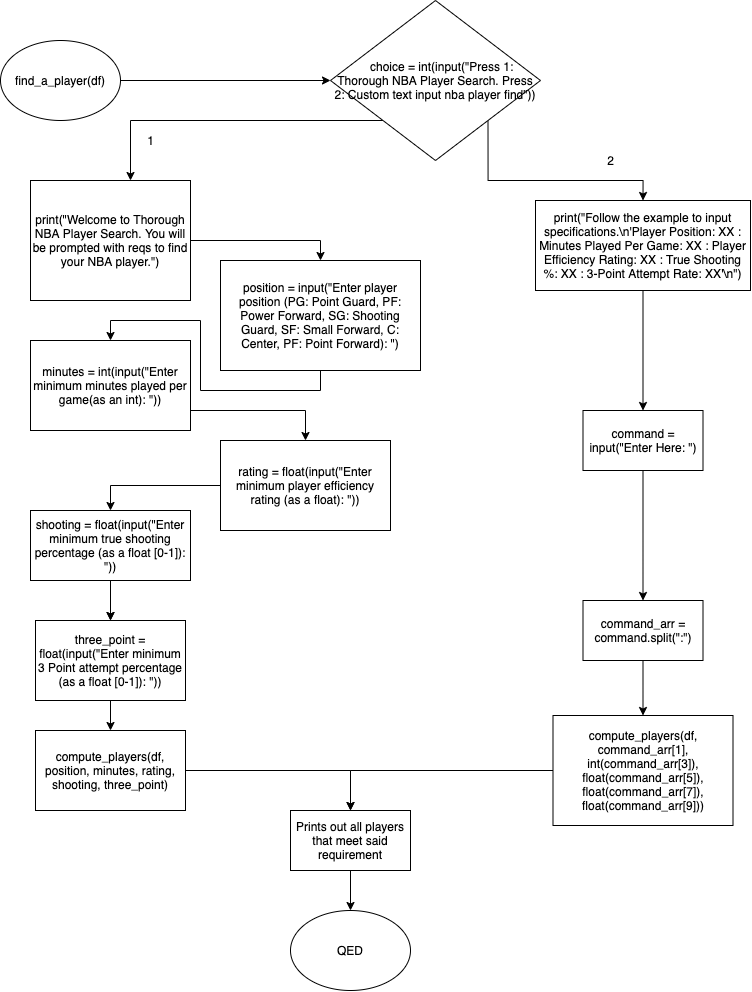

The diagram above was exported from draw.io. Its source (the exported page's mxGraphModel, read from the mxfile embedded in the PNG):
<mxGraphModel dx="2037" dy="1180" grid="1" gridSize="10" guides="1" tooltips="1" connect="1" arrows="1" fold="1" page="1" pageScale="1" pageWidth="850" pageHeight="1100" math="0" shadow="0">
  <root>
    <mxCell id="0" />
    <mxCell id="1" parent="0" />
    <mxCell id="OZ9fu0lMD_msD5GcuI4G-1" value="find_a_player(df)" style="ellipse;whiteSpace=wrap;html=1;" parent="1" vertex="1">
      <mxGeometry x="60" y="70" width="120" height="80" as="geometry" />
    </mxCell>
    <mxCell id="OZ9fu0lMD_msD5GcuI4G-10" style="edgeStyle=orthogonalEdgeStyle;rounded=0;orthogonalLoop=1;jettySize=auto;html=1;entryX=0;entryY=0.5;entryDx=0;entryDy=0;" parent="1" source="OZ9fu0lMD_msD5GcuI4G-1" target="OZ9fu0lMD_msD5GcuI4G-4" edge="1">
      <mxGeometry relative="1" as="geometry">
        <mxPoint x="330" y="110" as="sourcePoint" />
      </mxGeometry>
    </mxCell>
    <mxCell id="OZ9fu0lMD_msD5GcuI4G-8" style="edgeStyle=orthogonalEdgeStyle;rounded=0;orthogonalLoop=1;jettySize=auto;html=1;exitX=0;exitY=1;exitDx=0;exitDy=0;" parent="1" source="OZ9fu0lMD_msD5GcuI4G-4" edge="1">
      <mxGeometry relative="1" as="geometry">
        <mxPoint x="190" y="210" as="targetPoint" />
        <Array as="points">
          <mxPoint x="190" y="150" />
        </Array>
      </mxGeometry>
    </mxCell>
    <mxCell id="OZ9fu0lMD_msD5GcuI4G-26" style="edgeStyle=orthogonalEdgeStyle;rounded=0;orthogonalLoop=1;jettySize=auto;html=1;exitX=1;exitY=1;exitDx=0;exitDy=0;entryX=0.5;entryY=0;entryDx=0;entryDy=0;" parent="1" source="OZ9fu0lMD_msD5GcuI4G-4" target="OZ9fu0lMD_msD5GcuI4G-27" edge="1">
      <mxGeometry relative="1" as="geometry">
        <mxPoint x="670" y="220" as="targetPoint" />
      </mxGeometry>
    </mxCell>
    <mxCell id="OZ9fu0lMD_msD5GcuI4G-4" value="&lt;div&gt;&amp;nbsp; &amp;nbsp; choice = int(input(&quot;Press 1: Thorough NBA Player Search. Press 2: Custom text input nba player find&quot;))&lt;/div&gt;" style="rhombus;whiteSpace=wrap;html=1;" parent="1" vertex="1">
      <mxGeometry x="390" y="30" width="210" height="160" as="geometry" />
    </mxCell>
    <mxCell id="OZ9fu0lMD_msD5GcuI4G-15" style="edgeStyle=orthogonalEdgeStyle;rounded=0;orthogonalLoop=1;jettySize=auto;html=1;exitX=0.5;exitY=1;exitDx=0;exitDy=0;entryX=0.5;entryY=0;entryDx=0;entryDy=0;" parent="1" source="OZ9fu0lMD_msD5GcuI4G-5" target="OZ9fu0lMD_msD5GcuI4G-11" edge="1">
      <mxGeometry relative="1" as="geometry" />
    </mxCell>
    <mxCell id="OZ9fu0lMD_msD5GcuI4G-5" value="position = input(&quot;Enter player position (PG: Point Guard, PF: Power Forward, SG: Shooting Guard, SF: Small Forward, C: Center, PF: Point Forward): &quot;)" style="whiteSpace=wrap;html=1;" parent="1" vertex="1">
      <mxGeometry x="280" y="290" width="200" height="110" as="geometry" />
    </mxCell>
    <mxCell id="OZ9fu0lMD_msD5GcuI4G-7" value="1" style="text;html=1;align=center;verticalAlign=middle;resizable=0;points=[];autosize=1;" parent="1" vertex="1">
      <mxGeometry x="200" y="160" width="20" height="20" as="geometry" />
    </mxCell>
    <mxCell id="OZ9fu0lMD_msD5GcuI4G-16" style="edgeStyle=orthogonalEdgeStyle;rounded=0;orthogonalLoop=1;jettySize=auto;html=1;entryX=0.5;entryY=0;entryDx=0;entryDy=0;" parent="1" source="OZ9fu0lMD_msD5GcuI4G-11" target="OZ9fu0lMD_msD5GcuI4G-12" edge="1">
      <mxGeometry relative="1" as="geometry">
        <Array as="points">
          <mxPoint x="365" y="440" />
        </Array>
      </mxGeometry>
    </mxCell>
    <mxCell id="OZ9fu0lMD_msD5GcuI4G-11" value="minutes = int(input(&quot;Enter minimum minutes played per game(as an int): &quot;))" style="whiteSpace=wrap;html=1;" parent="1" vertex="1">
      <mxGeometry x="90" y="370" width="160" height="90" as="geometry" />
    </mxCell>
    <mxCell id="OZ9fu0lMD_msD5GcuI4G-18" style="edgeStyle=orthogonalEdgeStyle;rounded=0;orthogonalLoop=1;jettySize=auto;html=1;entryX=0.5;entryY=0;entryDx=0;entryDy=0;" parent="1" source="OZ9fu0lMD_msD5GcuI4G-12" target="OZ9fu0lMD_msD5GcuI4G-13" edge="1">
      <mxGeometry relative="1" as="geometry" />
    </mxCell>
    <mxCell id="OZ9fu0lMD_msD5GcuI4G-12" value="rating = float(input(&quot;Enter minimum player efficiency rating (as a float): &quot;))" style="whiteSpace=wrap;html=1;" parent="1" vertex="1">
      <mxGeometry x="280" y="470" width="170" height="90" as="geometry" />
    </mxCell>
    <mxCell id="OZ9fu0lMD_msD5GcuI4G-17" style="edgeStyle=orthogonalEdgeStyle;rounded=0;orthogonalLoop=1;jettySize=auto;html=1;entryX=0.5;entryY=0;entryDx=0;entryDy=0;" parent="1" source="OZ9fu0lMD_msD5GcuI4G-13" target="OZ9fu0lMD_msD5GcuI4G-14" edge="1">
      <mxGeometry relative="1" as="geometry" />
    </mxCell>
    <mxCell id="OZ9fu0lMD_msD5GcuI4G-19" value="" style="edgeStyle=orthogonalEdgeStyle;rounded=0;orthogonalLoop=1;jettySize=auto;html=1;" parent="1" source="OZ9fu0lMD_msD5GcuI4G-13" target="OZ9fu0lMD_msD5GcuI4G-14" edge="1">
      <mxGeometry relative="1" as="geometry" />
    </mxCell>
    <mxCell id="OZ9fu0lMD_msD5GcuI4G-13" value="shooting = float(input(&quot;Enter minimum true shooting percentage (as a float [0-1]): &quot;))" style="whiteSpace=wrap;html=1;" parent="1" vertex="1">
      <mxGeometry x="90" y="540" width="160" height="70" as="geometry" />
    </mxCell>
    <mxCell id="o2SRGq3qhPljz7mlubCU-8" style="edgeStyle=orthogonalEdgeStyle;rounded=0;orthogonalLoop=1;jettySize=auto;html=1;entryX=0.5;entryY=0;entryDx=0;entryDy=0;" edge="1" parent="1" source="OZ9fu0lMD_msD5GcuI4G-14" target="o2SRGq3qhPljz7mlubCU-7">
      <mxGeometry relative="1" as="geometry" />
    </mxCell>
    <mxCell id="OZ9fu0lMD_msD5GcuI4G-14" value="three_point = float(input(&quot;Enter minimum 3 Point attempt percentage (as a float [0-1]): &quot;))" style="whiteSpace=wrap;html=1;" parent="1" vertex="1">
      <mxGeometry x="95" y="650" width="150" height="80" as="geometry" />
    </mxCell>
    <mxCell id="OZ9fu0lMD_msD5GcuI4G-21" style="edgeStyle=orthogonalEdgeStyle;rounded=0;orthogonalLoop=1;jettySize=auto;html=1;entryX=0.5;entryY=0;entryDx=0;entryDy=0;" parent="1" source="OZ9fu0lMD_msD5GcuI4G-20" target="OZ9fu0lMD_msD5GcuI4G-5" edge="1">
      <mxGeometry relative="1" as="geometry" />
    </mxCell>
    <mxCell id="OZ9fu0lMD_msD5GcuI4G-20" value="print(&quot;Welcome to Thorough NBA Player Search. You will be prompted with reqs to find your NBA player.&quot;)" style="whiteSpace=wrap;html=1;" parent="1" vertex="1">
      <mxGeometry x="90" y="210" width="160" height="120" as="geometry" />
    </mxCell>
    <mxCell id="OZ9fu0lMD_msD5GcuI4G-25" style="edgeStyle=orthogonalEdgeStyle;rounded=0;orthogonalLoop=1;jettySize=auto;html=1;entryX=0.5;entryY=0;entryDx=0;entryDy=0;" parent="1" source="OZ9fu0lMD_msD5GcuI4G-23" target="OZ9fu0lMD_msD5GcuI4G-24" edge="1">
      <mxGeometry relative="1" as="geometry" />
    </mxCell>
    <mxCell id="OZ9fu0lMD_msD5GcuI4G-23" value="Prints out all players that meet said requirement" style="whiteSpace=wrap;html=1;" parent="1" vertex="1">
      <mxGeometry x="350" y="840" width="120" height="60" as="geometry" />
    </mxCell>
    <mxCell id="OZ9fu0lMD_msD5GcuI4G-24" value="QED" style="ellipse;whiteSpace=wrap;html=1;" parent="1" vertex="1">
      <mxGeometry x="350" y="940" width="120" height="80" as="geometry" />
    </mxCell>
    <mxCell id="o2SRGq3qhPljz7mlubCU-3" style="edgeStyle=orthogonalEdgeStyle;rounded=0;orthogonalLoop=1;jettySize=auto;html=1;entryX=0.5;entryY=0;entryDx=0;entryDy=0;" edge="1" parent="1" source="OZ9fu0lMD_msD5GcuI4G-27" target="OZ9fu0lMD_msD5GcuI4G-29">
      <mxGeometry relative="1" as="geometry" />
    </mxCell>
    <mxCell id="OZ9fu0lMD_msD5GcuI4G-27" value="&lt;div&gt;print(&quot;Follow the example to input specifications.\n'Player Position: XX : Minutes Played Per Game: XX : Player Efficiency Rating: XX : True Shooting %: XX : 3-Point Attempt Rate: XX'\n&quot;)&lt;br&gt;&lt;/div&gt;" style="whiteSpace=wrap;html=1;" parent="1" vertex="1">
      <mxGeometry x="595" y="230" width="215" height="90" as="geometry" />
    </mxCell>
    <mxCell id="OZ9fu0lMD_msD5GcuI4G-28" value="2" style="text;html=1;align=center;verticalAlign=middle;resizable=0;points=[];autosize=1;" parent="1" vertex="1">
      <mxGeometry x="660" y="180" width="20" height="20" as="geometry" />
    </mxCell>
    <mxCell id="o2SRGq3qhPljz7mlubCU-4" style="edgeStyle=orthogonalEdgeStyle;rounded=0;orthogonalLoop=1;jettySize=auto;html=1;exitX=0.5;exitY=1;exitDx=0;exitDy=0;entryX=0.5;entryY=0;entryDx=0;entryDy=0;" edge="1" parent="1" source="OZ9fu0lMD_msD5GcuI4G-29" target="o2SRGq3qhPljz7mlubCU-1">
      <mxGeometry relative="1" as="geometry" />
    </mxCell>
    <mxCell id="OZ9fu0lMD_msD5GcuI4G-29" value="command = input(&quot;Enter Here: &quot;)" style="whiteSpace=wrap;html=1;" parent="1" vertex="1">
      <mxGeometry x="642.5" y="440" width="120" height="60" as="geometry" />
    </mxCell>
    <mxCell id="o2SRGq3qhPljz7mlubCU-10" style="edgeStyle=orthogonalEdgeStyle;rounded=0;orthogonalLoop=1;jettySize=auto;html=1;entryX=0.5;entryY=0;entryDx=0;entryDy=0;" edge="1" parent="1" source="OZ9fu0lMD_msD5GcuI4G-31" target="OZ9fu0lMD_msD5GcuI4G-23">
      <mxGeometry relative="1" as="geometry" />
    </mxCell>
    <mxCell id="OZ9fu0lMD_msD5GcuI4G-31" value="compute_players(df, command_arr[1], int(command_arr[3]), float(command_arr[5]), float(command_arr[7]), float(command_arr[9]))" style="whiteSpace=wrap;html=1;" parent="1" vertex="1">
      <mxGeometry x="612.5" y="745" width="180" height="110" as="geometry" />
    </mxCell>
    <mxCell id="o2SRGq3qhPljz7mlubCU-5" style="edgeStyle=orthogonalEdgeStyle;rounded=0;orthogonalLoop=1;jettySize=auto;html=1;entryX=0.5;entryY=0;entryDx=0;entryDy=0;" edge="1" parent="1" source="o2SRGq3qhPljz7mlubCU-1" target="OZ9fu0lMD_msD5GcuI4G-31">
      <mxGeometry relative="1" as="geometry" />
    </mxCell>
    <mxCell id="o2SRGq3qhPljz7mlubCU-1" value="command_arr = command.split(&quot;:&quot;)" style="whiteSpace=wrap;html=1;" vertex="1" parent="1">
      <mxGeometry x="642.5" y="630" width="120" height="60" as="geometry" />
    </mxCell>
    <mxCell id="o2SRGq3qhPljz7mlubCU-9" style="edgeStyle=orthogonalEdgeStyle;rounded=0;orthogonalLoop=1;jettySize=auto;html=1;" edge="1" parent="1" source="o2SRGq3qhPljz7mlubCU-7">
      <mxGeometry relative="1" as="geometry">
        <mxPoint x="410" y="840" as="targetPoint" />
        <Array as="points">
          <mxPoint x="410" y="800" />
        </Array>
      </mxGeometry>
    </mxCell>
    <mxCell id="o2SRGq3qhPljz7mlubCU-7" value="compute_players(df, position, minutes, rating, shooting, three_point)" style="whiteSpace=wrap;html=1;" vertex="1" parent="1">
      <mxGeometry x="95" y="760" width="150" height="80" as="geometry" />
    </mxCell>
  </root>
</mxGraphModel>